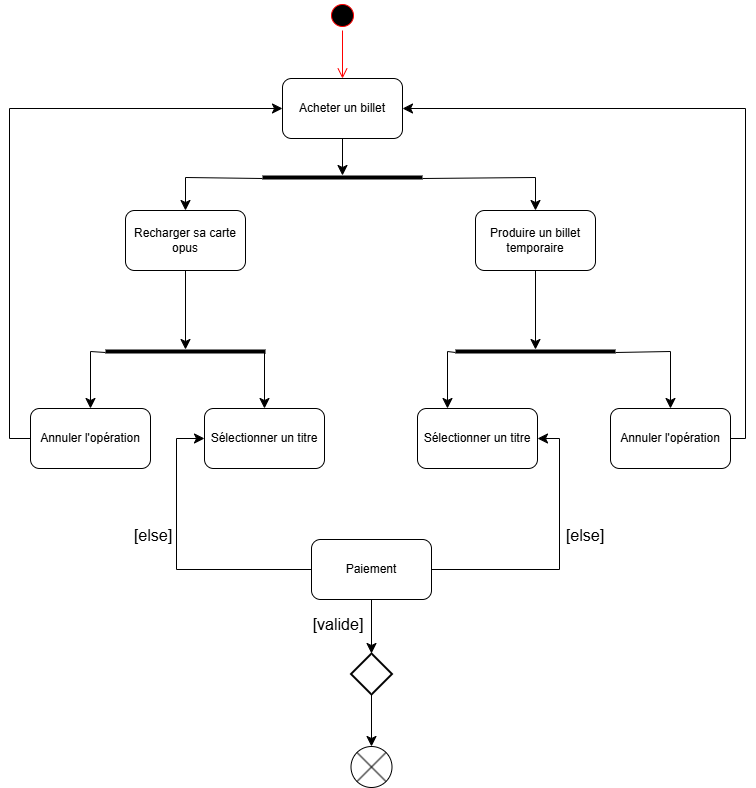

The diagram above was exported from draw.io. Its source (the exported page's mxGraphModel, read from the mxfile embedded in the PNG):
<mxGraphModel dx="2193" dy="1302" grid="0" gridSize="10" guides="1" tooltips="1" connect="1" arrows="1" fold="1" page="0" pageScale="1" pageWidth="850" pageHeight="1100" math="0" shadow="0">
  <root>
    <mxCell id="0" />
    <mxCell id="1" parent="0" />
    <mxCell id="jAdVmF1P_upYHxCxuFN2-12" value="" style="strokeWidth=2;html=1;shape=mxgraph.flowchart.decision;whiteSpace=wrap;" vertex="1" parent="1">
      <mxGeometry x="176.5" y="340" width="41" height="41" as="geometry" />
    </mxCell>
    <mxCell id="jAdVmF1P_upYHxCxuFN2-14" value="" style="verticalLabelPosition=bottom;verticalAlign=top;html=1;shape=mxgraph.flowchart.or;" vertex="1" parent="1">
      <mxGeometry x="176.5" y="433" width="41" height="41" as="geometry" />
    </mxCell>
    <mxCell id="jAdVmF1P_upYHxCxuFN2-15" value="Recharger sa carte opus" style="rounded=1;whiteSpace=wrap;html=1;" vertex="1" parent="1">
      <mxGeometry x="-49" y="-103" width="120" height="60" as="geometry" />
    </mxCell>
    <mxCell id="jAdVmF1P_upYHxCxuFN2-3" value="" style="line;strokeWidth=4;html=1;perimeter=backbonePerimeter;points=[];outlineConnect=0;" vertex="1" parent="1">
      <mxGeometry x="88" y="-141" width="160" height="10" as="geometry" />
    </mxCell>
    <mxCell id="jAdVmF1P_upYHxCxuFN2-17" value="Produire un billet temporaire" style="rounded=1;whiteSpace=wrap;html=1;" vertex="1" parent="1">
      <mxGeometry x="301" y="-103" width="120" height="60" as="geometry" />
    </mxCell>
    <mxCell id="jAdVmF1P_upYHxCxuFN2-18" value="" style="edgeStyle=segmentEdgeStyle;endArrow=classic;html=1;curved=0;rounded=0;endSize=8;startSize=8;fontSize=12;entryX=0.5;entryY=0;entryDx=0;entryDy=0;" edge="1" parent="1" source="jAdVmF1P_upYHxCxuFN2-3" target="jAdVmF1P_upYHxCxuFN2-17">
      <mxGeometry width="50" height="50" relative="1" as="geometry">
        <mxPoint x="175" y="125" as="sourcePoint" />
        <mxPoint x="225" y="75" as="targetPoint" />
      </mxGeometry>
    </mxCell>
    <mxCell id="jAdVmF1P_upYHxCxuFN2-19" value="" style="edgeStyle=segmentEdgeStyle;endArrow=classic;html=1;curved=0;rounded=0;endSize=8;startSize=8;fontSize=12;entryX=0.5;entryY=0;entryDx=0;entryDy=0;" edge="1" parent="1" source="jAdVmF1P_upYHxCxuFN2-3" target="jAdVmF1P_upYHxCxuFN2-15">
      <mxGeometry width="50" height="50" relative="1" as="geometry">
        <mxPoint x="175" y="125" as="sourcePoint" />
        <mxPoint x="225" y="75" as="targetPoint" />
      </mxGeometry>
    </mxCell>
    <mxCell id="jAdVmF1P_upYHxCxuFN2-20" value="" style="endArrow=classic;html=1;rounded=0;fontSize=12;startSize=8;endSize=8;curved=1;exitX=0.5;exitY=1;exitDx=0;exitDy=0;" edge="1" parent="1" source="jAdVmF1P_upYHxCxuFN2-15" target="jAdVmF1P_upYHxCxuFN2-21">
      <mxGeometry width="50" height="50" relative="1" as="geometry">
        <mxPoint x="13" y="64" as="sourcePoint" />
        <mxPoint x="63" y="14" as="targetPoint" />
      </mxGeometry>
    </mxCell>
    <mxCell id="jAdVmF1P_upYHxCxuFN2-21" value="" style="line;strokeWidth=4;html=1;perimeter=backbonePerimeter;points=[];outlineConnect=0;" vertex="1" parent="1">
      <mxGeometry x="-69" y="33" width="160" height="10" as="geometry" />
    </mxCell>
    <mxCell id="jAdVmF1P_upYHxCxuFN2-22" value="Annuler l'opération" style="rounded=1;whiteSpace=wrap;html=1;" vertex="1" parent="1">
      <mxGeometry x="-144" y="95" width="120" height="60" as="geometry" />
    </mxCell>
    <mxCell id="jAdVmF1P_upYHxCxuFN2-23" value="Sélectionner un titre" style="rounded=1;whiteSpace=wrap;html=1;" vertex="1" parent="1">
      <mxGeometry x="30" y="95" width="120" height="60" as="geometry" />
    </mxCell>
    <mxCell id="jAdVmF1P_upYHxCxuFN2-24" value="" style="edgeStyle=segmentEdgeStyle;endArrow=classic;html=1;curved=0;rounded=0;endSize=8;startSize=8;fontSize=12;entryX=0.5;entryY=0;entryDx=0;entryDy=0;" edge="1" parent="1" source="jAdVmF1P_upYHxCxuFN2-21" target="jAdVmF1P_upYHxCxuFN2-22">
      <mxGeometry width="50" height="50" relative="1" as="geometry">
        <mxPoint x="175" y="32" as="sourcePoint" />
        <mxPoint x="225" y="-18" as="targetPoint" />
      </mxGeometry>
    </mxCell>
    <mxCell id="jAdVmF1P_upYHxCxuFN2-25" value="" style="edgeStyle=segmentEdgeStyle;endArrow=classic;html=1;curved=0;rounded=0;endSize=8;startSize=8;fontSize=12;entryX=0.5;entryY=0;entryDx=0;entryDy=0;" edge="1" parent="1" source="jAdVmF1P_upYHxCxuFN2-21" target="jAdVmF1P_upYHxCxuFN2-23">
      <mxGeometry width="50" height="50" relative="1" as="geometry">
        <mxPoint x="175" y="32" as="sourcePoint" />
        <mxPoint x="225" y="-18" as="targetPoint" />
      </mxGeometry>
    </mxCell>
    <mxCell id="jAdVmF1P_upYHxCxuFN2-31" value="Paiement" style="rounded=1;whiteSpace=wrap;html=1;" vertex="1" parent="1">
      <mxGeometry x="137" y="226" width="120" height="60" as="geometry" />
    </mxCell>
    <mxCell id="jAdVmF1P_upYHxCxuFN2-35" value="" style="endArrow=classic;html=1;rounded=0;fontSize=12;startSize=8;endSize=8;curved=1;exitX=0.5;exitY=1;exitDx=0;exitDy=0;entryX=0.5;entryY=0;entryDx=0;entryDy=0;entryPerimeter=0;" edge="1" parent="1" source="jAdVmF1P_upYHxCxuFN2-31" target="jAdVmF1P_upYHxCxuFN2-12">
      <mxGeometry width="50" height="50" relative="1" as="geometry">
        <mxPoint x="175" y="132" as="sourcePoint" />
        <mxPoint x="225" y="82" as="targetPoint" />
      </mxGeometry>
    </mxCell>
    <mxCell id="jAdVmF1P_upYHxCxuFN2-36" value="" style="endArrow=classic;html=1;rounded=0;fontSize=12;startSize=8;endSize=8;curved=1;exitX=0.5;exitY=1;exitDx=0;exitDy=0;exitPerimeter=0;entryX=0.5;entryY=0;entryDx=0;entryDy=0;" edge="1" parent="1" source="jAdVmF1P_upYHxCxuFN2-12">
      <mxGeometry width="50" height="50" relative="1" as="geometry">
        <mxPoint x="175" y="132" as="sourcePoint" />
        <mxPoint x="197" y="433" as="targetPoint" />
      </mxGeometry>
    </mxCell>
    <mxCell id="jAdVmF1P_upYHxCxuFN2-37" value="[valide]" style="text;strokeColor=none;fillColor=none;html=1;align=center;verticalAlign=middle;whiteSpace=wrap;rounded=0;fontSize=16;" vertex="1" parent="1">
      <mxGeometry x="137" y="303" width="54" height="16" as="geometry" />
    </mxCell>
    <mxCell id="jAdVmF1P_upYHxCxuFN2-40" value="[else]" style="text;strokeColor=none;fillColor=none;html=1;align=center;verticalAlign=middle;whiteSpace=wrap;rounded=0;fontSize=16;" vertex="1" parent="1">
      <mxGeometry x="-51" y="207" width="60" height="30" as="geometry" />
    </mxCell>
    <mxCell id="jAdVmF1P_upYHxCxuFN2-41" value="" style="line;strokeWidth=4;html=1;perimeter=backbonePerimeter;points=[];outlineConnect=0;" vertex="1" parent="1">
      <mxGeometry x="281" y="33" width="160" height="10" as="geometry" />
    </mxCell>
    <mxCell id="jAdVmF1P_upYHxCxuFN2-42" value="" style="endArrow=classic;html=1;rounded=0;fontSize=12;startSize=8;endSize=8;curved=1;exitX=0.5;exitY=1;exitDx=0;exitDy=0;" edge="1" parent="1" source="jAdVmF1P_upYHxCxuFN2-17" target="jAdVmF1P_upYHxCxuFN2-41">
      <mxGeometry width="50" height="50" relative="1" as="geometry">
        <mxPoint x="175" y="132" as="sourcePoint" />
        <mxPoint x="225" y="82" as="targetPoint" />
      </mxGeometry>
    </mxCell>
    <mxCell id="jAdVmF1P_upYHxCxuFN2-43" value="Sélectionner un titre" style="rounded=1;whiteSpace=wrap;html=1;" vertex="1" parent="1">
      <mxGeometry x="243" y="95" width="120" height="60" as="geometry" />
    </mxCell>
    <mxCell id="jAdVmF1P_upYHxCxuFN2-45" value="Annuler l'opération" style="rounded=1;whiteSpace=wrap;html=1;" vertex="1" parent="1">
      <mxGeometry x="436" y="95" width="120" height="60" as="geometry" />
    </mxCell>
    <mxCell id="jAdVmF1P_upYHxCxuFN2-47" value="" style="edgeStyle=segmentEdgeStyle;endArrow=classic;html=1;curved=0;rounded=0;endSize=8;startSize=8;fontSize=12;entryX=0.25;entryY=0;entryDx=0;entryDy=0;" edge="1" parent="1" source="jAdVmF1P_upYHxCxuFN2-41" target="jAdVmF1P_upYHxCxuFN2-43">
      <mxGeometry width="50" height="50" relative="1" as="geometry">
        <mxPoint x="192" y="132" as="sourcePoint" />
        <mxPoint x="242" y="82" as="targetPoint" />
      </mxGeometry>
    </mxCell>
    <mxCell id="jAdVmF1P_upYHxCxuFN2-48" value="" style="edgeStyle=segmentEdgeStyle;endArrow=classic;html=1;curved=0;rounded=0;endSize=8;startSize=8;fontSize=12;entryX=0.5;entryY=0;entryDx=0;entryDy=0;" edge="1" parent="1" source="jAdVmF1P_upYHxCxuFN2-41" target="jAdVmF1P_upYHxCxuFN2-45">
      <mxGeometry width="50" height="50" relative="1" as="geometry">
        <mxPoint x="192" y="132" as="sourcePoint" />
        <mxPoint x="242" y="82" as="targetPoint" />
      </mxGeometry>
    </mxCell>
    <mxCell id="jAdVmF1P_upYHxCxuFN2-51" value="" style="edgeStyle=segmentEdgeStyle;endArrow=classic;html=1;curved=0;rounded=0;endSize=8;startSize=8;fontSize=12;entryX=0;entryY=0.5;entryDx=0;entryDy=0;exitX=0;exitY=0.5;exitDx=0;exitDy=0;" edge="1" parent="1" source="jAdVmF1P_upYHxCxuFN2-31" target="jAdVmF1P_upYHxCxuFN2-23">
      <mxGeometry width="50" height="50" relative="1" as="geometry">
        <mxPoint x="192" y="132" as="sourcePoint" />
        <mxPoint x="242" y="82" as="targetPoint" />
        <Array as="points">
          <mxPoint x="2" y="256" />
          <mxPoint x="2" y="125" />
        </Array>
      </mxGeometry>
    </mxCell>
    <mxCell id="jAdVmF1P_upYHxCxuFN2-53" value="" style="edgeStyle=segmentEdgeStyle;endArrow=classic;html=1;curved=0;rounded=0;endSize=8;startSize=8;fontSize=12;exitX=1;exitY=0.5;exitDx=0;exitDy=0;entryX=1;entryY=0.5;entryDx=0;entryDy=0;" edge="1" parent="1" source="jAdVmF1P_upYHxCxuFN2-31" target="jAdVmF1P_upYHxCxuFN2-43">
      <mxGeometry width="50" height="50" relative="1" as="geometry">
        <mxPoint x="192" y="132" as="sourcePoint" />
        <mxPoint x="242" y="82" as="targetPoint" />
        <Array as="points">
          <mxPoint x="385" y="256" />
          <mxPoint x="385" y="125" />
        </Array>
      </mxGeometry>
    </mxCell>
    <mxCell id="jAdVmF1P_upYHxCxuFN2-54" value="[else]" style="text;strokeColor=none;fillColor=none;html=1;align=center;verticalAlign=middle;whiteSpace=wrap;rounded=0;fontSize=16;" vertex="1" parent="1">
      <mxGeometry x="381" y="207" width="60" height="30" as="geometry" />
    </mxCell>
    <mxCell id="jAdVmF1P_upYHxCxuFN2-56" value="Acheter un billet" style="rounded=1;whiteSpace=wrap;html=1;" vertex="1" parent="1">
      <mxGeometry x="108" y="-235" width="120" height="60" as="geometry" />
    </mxCell>
    <mxCell id="jAdVmF1P_upYHxCxuFN2-57" value="" style="ellipse;html=1;shape=startState;fillColor=#000000;strokeColor=#ff0000;" vertex="1" parent="1">
      <mxGeometry x="153" y="-313" width="30" height="30" as="geometry" />
    </mxCell>
    <mxCell id="jAdVmF1P_upYHxCxuFN2-58" value="" style="edgeStyle=orthogonalEdgeStyle;html=1;verticalAlign=bottom;endArrow=open;endSize=8;strokeColor=#ff0000;rounded=0;fontSize=12;curved=1;entryX=0.5;entryY=0;entryDx=0;entryDy=0;" edge="1" source="jAdVmF1P_upYHxCxuFN2-57" parent="1" target="jAdVmF1P_upYHxCxuFN2-56">
      <mxGeometry relative="1" as="geometry">
        <mxPoint x="303" y="-257" as="targetPoint" />
      </mxGeometry>
    </mxCell>
    <mxCell id="jAdVmF1P_upYHxCxuFN2-59" value="" style="endArrow=classic;html=1;rounded=0;fontSize=12;startSize=8;endSize=8;curved=1;exitX=0.5;exitY=1;exitDx=0;exitDy=0;" edge="1" parent="1" source="jAdVmF1P_upYHxCxuFN2-56" target="jAdVmF1P_upYHxCxuFN2-3">
      <mxGeometry width="50" height="50" relative="1" as="geometry">
        <mxPoint x="192" y="132" as="sourcePoint" />
        <mxPoint x="242" y="82" as="targetPoint" />
      </mxGeometry>
    </mxCell>
    <mxCell id="jAdVmF1P_upYHxCxuFN2-62" value="" style="edgeStyle=segmentEdgeStyle;endArrow=classic;html=1;curved=0;rounded=0;endSize=8;startSize=8;fontSize=12;exitX=0;exitY=0.5;exitDx=0;exitDy=0;entryX=0;entryY=0.5;entryDx=0;entryDy=0;" edge="1" parent="1" source="jAdVmF1P_upYHxCxuFN2-22" target="jAdVmF1P_upYHxCxuFN2-56">
      <mxGeometry width="50" height="50" relative="1" as="geometry">
        <mxPoint x="134" y="132" as="sourcePoint" />
        <mxPoint x="184" y="82" as="targetPoint" />
        <Array as="points">
          <mxPoint x="-165" y="125" />
          <mxPoint x="-165" y="-205" />
        </Array>
      </mxGeometry>
    </mxCell>
    <mxCell id="jAdVmF1P_upYHxCxuFN2-63" value="" style="edgeStyle=segmentEdgeStyle;endArrow=classic;html=1;curved=0;rounded=0;endSize=8;startSize=8;fontSize=12;exitX=1;exitY=0.5;exitDx=0;exitDy=0;entryX=1;entryY=0.5;entryDx=0;entryDy=0;" edge="1" parent="1" source="jAdVmF1P_upYHxCxuFN2-45" target="jAdVmF1P_upYHxCxuFN2-56">
      <mxGeometry width="50" height="50" relative="1" as="geometry">
        <mxPoint x="294" y="132" as="sourcePoint" />
        <mxPoint x="344" y="82" as="targetPoint" />
        <Array as="points">
          <mxPoint x="571" y="125" />
          <mxPoint x="571" y="-205" />
        </Array>
      </mxGeometry>
    </mxCell>
  </root>
</mxGraphModel>